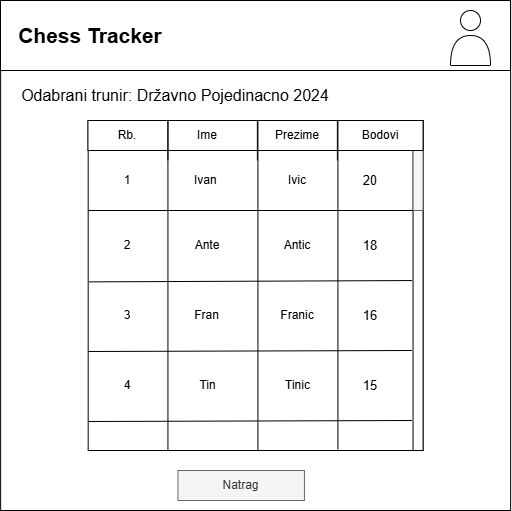

The diagram above was exported from draw.io. Its source (the exported page's mxGraphModel, read from the mxfile embedded in the PNG):
<mxGraphModel dx="1106" dy="601" grid="1" gridSize="10" guides="1" tooltips="1" connect="1" arrows="1" fold="1" page="1" pageScale="1" pageWidth="827" pageHeight="1169" math="0" shadow="0">
  <root>
    <mxCell id="0" />
    <mxCell id="1" parent="0" />
    <mxCell id="5anxuicwPoGlOVAZTUFM-1" value="" style="whiteSpace=wrap;html=1;aspect=fixed;" vertex="1" parent="1">
      <mxGeometry x="130.12" y="30" width="510" height="510" as="geometry" />
    </mxCell>
    <mxCell id="5anxuicwPoGlOVAZTUFM-2" value="" style="rounded=0;whiteSpace=wrap;html=1;" vertex="1" parent="1">
      <mxGeometry x="130" y="30" width="510" height="70" as="geometry" />
    </mxCell>
    <mxCell id="5anxuicwPoGlOVAZTUFM-3" value="Chess Tracker" style="text;html=1;strokeColor=none;fillColor=none;align=center;verticalAlign=middle;whiteSpace=wrap;rounded=0;fontStyle=1;fontSize=21;" vertex="1" parent="1">
      <mxGeometry x="140" y="50" width="160" height="30" as="geometry" />
    </mxCell>
    <mxCell id="5anxuicwPoGlOVAZTUFM-4" value="Odabrani trunir: Državno Pojedinacno 2024" style="text;html=1;strokeColor=none;fillColor=none;align=center;verticalAlign=middle;whiteSpace=wrap;rounded=0;fontSize=16;" vertex="1" parent="1">
      <mxGeometry x="140" y="110" width="330" height="30" as="geometry" />
    </mxCell>
    <mxCell id="5anxuicwPoGlOVAZTUFM-5" value="" style="rounded=0;whiteSpace=wrap;html=1;" vertex="1" parent="1">
      <mxGeometry x="217.68" y="150" width="334.88" height="330" as="geometry" />
    </mxCell>
    <mxCell id="5anxuicwPoGlOVAZTUFM-14" value="" style="rounded=0;whiteSpace=wrap;html=1;" vertex="1" parent="1">
      <mxGeometry x="542.5600000000001" y="150" width="10" height="330" as="geometry" />
    </mxCell>
    <mxCell id="5anxuicwPoGlOVAZTUFM-15" value="" style="rounded=0;whiteSpace=wrap;html=1;fillColor=#f5f5f5;fontColor=#333333;strokeColor=#666666;" vertex="1" parent="1">
      <mxGeometry x="542.5600000000001" y="180" width="10" height="60" as="geometry" />
    </mxCell>
    <mxCell id="5anxuicwPoGlOVAZTUFM-18" value="" style="rounded=0;whiteSpace=wrap;html=1;" vertex="1" parent="1">
      <mxGeometry x="217.43" y="150" width="335.13" height="30" as="geometry" />
    </mxCell>
    <mxCell id="5anxuicwPoGlOVAZTUFM-19" value="" style="endArrow=none;html=1;rounded=0;" edge="1" parent="1">
      <mxGeometry width="50" height="50" relative="1" as="geometry">
        <mxPoint x="297.43" y="190" as="sourcePoint" />
        <mxPoint x="297.43" y="150" as="targetPoint" />
      </mxGeometry>
    </mxCell>
    <mxCell id="5anxuicwPoGlOVAZTUFM-20" value="" style="endArrow=none;html=1;rounded=0;" edge="1" parent="1">
      <mxGeometry width="50" height="50" relative="1" as="geometry">
        <mxPoint x="386.86" y="190" as="sourcePoint" />
        <mxPoint x="386.86" y="150" as="targetPoint" />
      </mxGeometry>
    </mxCell>
    <mxCell id="5anxuicwPoGlOVAZTUFM-21" value="" style="endArrow=none;html=1;rounded=0;" edge="1" parent="1">
      <mxGeometry width="50" height="50" relative="1" as="geometry">
        <mxPoint x="466.86" y="190" as="sourcePoint" />
        <mxPoint x="466.86" y="150" as="targetPoint" />
      </mxGeometry>
    </mxCell>
    <mxCell id="5anxuicwPoGlOVAZTUFM-23" value="Rb." style="text;html=1;strokeColor=none;fillColor=none;align=center;verticalAlign=middle;whiteSpace=wrap;rounded=0;" vertex="1" parent="1">
      <mxGeometry x="227.43" y="150" width="60" height="30" as="geometry" />
    </mxCell>
    <mxCell id="5anxuicwPoGlOVAZTUFM-24" value="Ime" style="text;html=1;strokeColor=none;fillColor=none;align=center;verticalAlign=middle;whiteSpace=wrap;rounded=0;" vertex="1" parent="1">
      <mxGeometry x="307.43" y="150" width="60" height="30" as="geometry" />
    </mxCell>
    <mxCell id="5anxuicwPoGlOVAZTUFM-25" value="Prezime" style="text;html=1;strokeColor=none;fillColor=none;align=center;verticalAlign=middle;whiteSpace=wrap;rounded=0;" vertex="1" parent="1">
      <mxGeometry x="397.43" y="150" width="60" height="30" as="geometry" />
    </mxCell>
    <mxCell id="5anxuicwPoGlOVAZTUFM-26" value="Bodovi" style="text;html=1;strokeColor=none;fillColor=none;align=center;verticalAlign=middle;whiteSpace=wrap;rounded=0;" vertex="1" parent="1">
      <mxGeometry x="480" y="150" width="60" height="30" as="geometry" />
    </mxCell>
    <mxCell id="5anxuicwPoGlOVAZTUFM-27" value="" style="endArrow=none;html=1;rounded=0;exitX=0.002;exitY=0.467;exitDx=0;exitDy=0;exitPerimeter=0;" edge="1" parent="1">
      <mxGeometry width="50" height="50" relative="1" as="geometry">
        <mxPoint x="217.58999999999997" y="238.73000000000002" as="sourcePoint" />
        <mxPoint x="217.43" y="238.72543668122273" as="targetPoint" />
      </mxGeometry>
    </mxCell>
    <mxCell id="5anxuicwPoGlOVAZTUFM-28" value="" style="endArrow=none;html=1;rounded=0;exitX=0;exitY=1;exitDx=0;exitDy=0;" edge="1" parent="1" source="5anxuicwPoGlOVAZTUFM-15">
      <mxGeometry width="50" height="50" relative="1" as="geometry">
        <mxPoint x="367.43" y="251.25" as="sourcePoint" />
        <mxPoint x="217.43" y="240" as="targetPoint" />
      </mxGeometry>
    </mxCell>
    <mxCell id="5anxuicwPoGlOVAZTUFM-29" value="&lt;span style=&quot;color: rgba(0, 0, 0, 0); font-family: monospace; font-size: 0px; text-align: start; background-color: rgb(251, 251, 251);&quot;&gt;%3CmxGraphModel%3E%3Croot%3E%3CmxCell%20id%3D%220%22%2F%3E%3CmxCell%20id%3D%221%22%20parent%3D%220%22%2F%3E%3CmxCell%20id%3D%222%22%20value%3D%22%22%20style%3D%22endArrow%3Dnone%3Bhtml%3D1%3Brounded%3D0%3BentryX%3D0.002%3BentryY%3D0.489%3BentryDx%3D0%3BentryDy%3D0%3BentryPerimeter%3D0%3BexitX%3D-0.096%3BexitY%3D0.485%3BexitDx%3D0%3BexitDy%3D0%3BexitPerimeter%3D0%3B%22%20edge%3D%221%22%20parent%3D%221%22%3E%3CmxGeometry%20width%3D%2250%22%20height%3D%2250%22%20relative%3D%221%22%20as%3D%22geometry%22%3E%3CmxPoint%20x%3D%22542%22%20y%3D%22310%22%20as%3D%22sourcePoint%22%2F%3E%3CmxPoint%20x%3D%22218%22%20y%3D%22311%22%20as%3D%22targetPoint%22%2F%3E%3C%2FmxGeometry%3E%3C%2FmxCell%3E%3C%2Froot%3E%3C%2FmxGraphModel%3E&lt;/span&gt;" style="endArrow=none;html=1;rounded=0;entryX=0.002;entryY=0.489;entryDx=0;entryDy=0;entryPerimeter=0;exitX=-0.096;exitY=0.485;exitDx=0;exitDy=0;exitPerimeter=0;" edge="1" parent="1" source="5anxuicwPoGlOVAZTUFM-14" target="5anxuicwPoGlOVAZTUFM-5">
      <mxGeometry width="50" height="50" relative="1" as="geometry">
        <mxPoint x="540" y="311" as="sourcePoint" />
        <mxPoint x="164.87" y="310" as="targetPoint" />
      </mxGeometry>
    </mxCell>
    <mxCell id="5anxuicwPoGlOVAZTUFM-30" value="1" style="text;html=1;strokeColor=none;fillColor=none;align=center;verticalAlign=middle;whiteSpace=wrap;rounded=0;" vertex="1" parent="1">
      <mxGeometry x="227.43" y="195" width="60" height="30" as="geometry" />
    </mxCell>
    <mxCell id="5anxuicwPoGlOVAZTUFM-31" value="2" style="text;html=1;strokeColor=none;fillColor=none;align=center;verticalAlign=middle;whiteSpace=wrap;rounded=0;" vertex="1" parent="1">
      <mxGeometry x="227.43" y="260" width="60" height="30" as="geometry" />
    </mxCell>
    <mxCell id="5anxuicwPoGlOVAZTUFM-32" value="Ivan&amp;nbsp;" style="text;html=1;strokeColor=none;fillColor=none;align=center;verticalAlign=middle;whiteSpace=wrap;rounded=0;" vertex="1" parent="1">
      <mxGeometry x="307.43" y="195" width="60" height="30" as="geometry" />
    </mxCell>
    <mxCell id="5anxuicwPoGlOVAZTUFM-33" value="Ante" style="text;html=1;strokeColor=none;fillColor=none;align=center;verticalAlign=middle;whiteSpace=wrap;rounded=0;" vertex="1" parent="1">
      <mxGeometry x="307.43" y="260" width="60" height="30" as="geometry" />
    </mxCell>
    <mxCell id="5anxuicwPoGlOVAZTUFM-34" value="Ivic" style="text;html=1;strokeColor=none;fillColor=none;align=center;verticalAlign=middle;whiteSpace=wrap;rounded=0;" vertex="1" parent="1">
      <mxGeometry x="397.43" y="195" width="60" height="30" as="geometry" />
    </mxCell>
    <mxCell id="5anxuicwPoGlOVAZTUFM-35" value="Antic" style="text;html=1;strokeColor=none;fillColor=none;align=center;verticalAlign=middle;whiteSpace=wrap;rounded=0;" vertex="1" parent="1">
      <mxGeometry x="397.43" y="260" width="60" height="30" as="geometry" />
    </mxCell>
    <mxCell id="5anxuicwPoGlOVAZTUFM-36" value="20" style="text;html=1;strokeColor=none;fillColor=none;align=center;verticalAlign=middle;whiteSpace=wrap;rounded=0;fontSize=13;" vertex="1" parent="1">
      <mxGeometry x="470" y="195" width="60" height="30" as="geometry" />
    </mxCell>
    <mxCell id="5anxuicwPoGlOVAZTUFM-37" value="18" style="text;html=1;strokeColor=none;fillColor=none;align=center;verticalAlign=middle;whiteSpace=wrap;rounded=0;fontSize=13;" vertex="1" parent="1">
      <mxGeometry x="470" y="260" width="60" height="30" as="geometry" />
    </mxCell>
    <mxCell id="5anxuicwPoGlOVAZTUFM-38" value="" style="ellipse;whiteSpace=wrap;html=1;aspect=fixed;" vertex="1" parent="1">
      <mxGeometry x="590" y="40" width="20" height="20" as="geometry" />
    </mxCell>
    <mxCell id="5anxuicwPoGlOVAZTUFM-39" value="" style="shape=or;whiteSpace=wrap;html=1;rotation=-90;" vertex="1" parent="1">
      <mxGeometry x="585" y="60" width="30" height="40" as="geometry" />
    </mxCell>
    <mxCell id="5anxuicwPoGlOVAZTUFM-40" value="Natrag" style="rounded=0;whiteSpace=wrap;html=1;fillColor=#f5f5f5;fontColor=#333333;strokeColor=#666666;" vertex="1" parent="1">
      <mxGeometry x="307.43" y="500" width="126.5" height="30" as="geometry" />
    </mxCell>
    <mxCell id="5anxuicwPoGlOVAZTUFM-46" value="" style="endArrow=none;html=1;rounded=0;exitX=0.182;exitY=0.998;exitDx=0;exitDy=0;exitPerimeter=0;" edge="1" parent="1">
      <mxGeometry width="50" height="50" relative="1" as="geometry">
        <mxPoint x="297.43" y="480" as="sourcePoint" />
        <mxPoint x="297.43" y="151" as="targetPoint" />
      </mxGeometry>
    </mxCell>
    <mxCell id="5anxuicwPoGlOVAZTUFM-51" value="" style="endArrow=none;html=1;rounded=0;exitX=0.182;exitY=0.998;exitDx=0;exitDy=0;exitPerimeter=0;" edge="1" parent="1">
      <mxGeometry width="50" height="50" relative="1" as="geometry">
        <mxPoint x="387.43" y="480" as="sourcePoint" />
        <mxPoint x="387.43" y="151" as="targetPoint" />
      </mxGeometry>
    </mxCell>
    <mxCell id="5anxuicwPoGlOVAZTUFM-52" value="" style="endArrow=none;html=1;rounded=0;exitX=0.182;exitY=0.998;exitDx=0;exitDy=0;exitPerimeter=0;" edge="1" parent="1">
      <mxGeometry width="50" height="50" relative="1" as="geometry">
        <mxPoint x="467.43" y="479" as="sourcePoint" />
        <mxPoint x="467.43" y="150" as="targetPoint" />
      </mxGeometry>
    </mxCell>
    <mxCell id="5anxuicwPoGlOVAZTUFM-53" value="" style="endArrow=none;html=1;rounded=0;entryX=0.002;entryY=0.489;entryDx=0;entryDy=0;entryPerimeter=0;exitX=-0.096;exitY=0.485;exitDx=0;exitDy=0;exitPerimeter=0;" edge="1" parent="1">
      <mxGeometry width="50" height="50" relative="1" as="geometry">
        <mxPoint x="541.43" y="380" as="sourcePoint" />
        <mxPoint x="217.43" y="381" as="targetPoint" />
      </mxGeometry>
    </mxCell>
    <mxCell id="5anxuicwPoGlOVAZTUFM-54" value="" style="endArrow=none;html=1;rounded=0;entryX=0.002;entryY=0.489;entryDx=0;entryDy=0;entryPerimeter=0;exitX=-0.096;exitY=0.485;exitDx=0;exitDy=0;exitPerimeter=0;" edge="1" parent="1">
      <mxGeometry width="50" height="50" relative="1" as="geometry">
        <mxPoint x="541.43" y="450" as="sourcePoint" />
        <mxPoint x="217.43" y="451" as="targetPoint" />
      </mxGeometry>
    </mxCell>
    <mxCell id="5anxuicwPoGlOVAZTUFM-55" value="3" style="text;html=1;strokeColor=none;fillColor=none;align=center;verticalAlign=middle;whiteSpace=wrap;rounded=0;" vertex="1" parent="1">
      <mxGeometry x="227.43" y="330" width="60" height="30" as="geometry" />
    </mxCell>
    <mxCell id="5anxuicwPoGlOVAZTUFM-56" value="4" style="text;html=1;strokeColor=none;fillColor=none;align=center;verticalAlign=middle;whiteSpace=wrap;rounded=0;" vertex="1" parent="1">
      <mxGeometry x="227.43" y="400" width="60" height="30" as="geometry" />
    </mxCell>
    <mxCell id="5anxuicwPoGlOVAZTUFM-57" value="Fran" style="text;html=1;strokeColor=none;fillColor=none;align=center;verticalAlign=middle;whiteSpace=wrap;rounded=0;" vertex="1" parent="1">
      <mxGeometry x="300" y="330" width="72.57" height="30" as="geometry" />
    </mxCell>
    <mxCell id="5anxuicwPoGlOVAZTUFM-58" value="Franic" style="text;html=1;strokeColor=none;fillColor=none;align=center;verticalAlign=middle;whiteSpace=wrap;rounded=0;" vertex="1" parent="1">
      <mxGeometry x="397.43" y="330" width="60" height="30" as="geometry" />
    </mxCell>
    <mxCell id="5anxuicwPoGlOVAZTUFM-59" value="16" style="text;html=1;strokeColor=none;fillColor=none;align=center;verticalAlign=middle;whiteSpace=wrap;rounded=0;fontSize=13;" vertex="1" parent="1">
      <mxGeometry x="470" y="330" width="60" height="30" as="geometry" />
    </mxCell>
    <mxCell id="5anxuicwPoGlOVAZTUFM-60" value="Tin" style="text;html=1;strokeColor=none;fillColor=none;align=center;verticalAlign=middle;whiteSpace=wrap;rounded=0;" vertex="1" parent="1">
      <mxGeometry x="301.15" y="400" width="72.57" height="30" as="geometry" />
    </mxCell>
    <mxCell id="5anxuicwPoGlOVAZTUFM-61" value="Tinic" style="text;html=1;strokeColor=none;fillColor=none;align=center;verticalAlign=middle;whiteSpace=wrap;rounded=0;" vertex="1" parent="1">
      <mxGeometry x="391.15" y="400" width="72.57" height="30" as="geometry" />
    </mxCell>
    <mxCell id="5anxuicwPoGlOVAZTUFM-62" value="15" style="text;html=1;strokeColor=none;fillColor=none;align=center;verticalAlign=middle;whiteSpace=wrap;rounded=0;fontSize=13;" vertex="1" parent="1">
      <mxGeometry x="470" y="400" width="60" height="30" as="geometry" />
    </mxCell>
  </root>
</mxGraphModel>